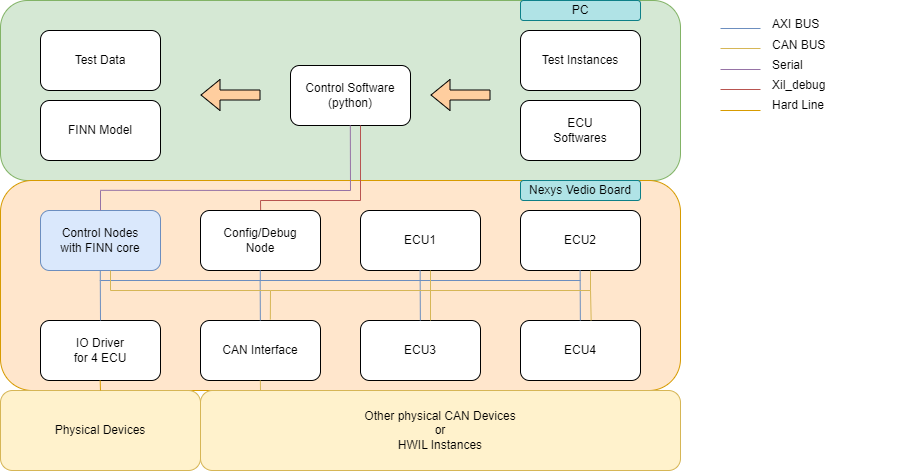

The diagram above was exported from draw.io. Its source (the exported page's mxGraphModel, read from the mxfile embedded in the PNG):
<mxGraphModel dx="1195" dy="622" grid="1" gridSize="10" guides="1" tooltips="1" connect="1" arrows="1" fold="1" page="1" pageScale="1" pageWidth="1169" pageHeight="827" math="0" shadow="0">
  <root>
    <mxCell id="0" />
    <mxCell id="1" parent="0" />
    <mxCell id="IgxBTJWzQBc8Rz8ces2J-111" value="" style="rounded=1;whiteSpace=wrap;html=1;fillColor=#d5e8d4;strokeColor=#82b366;" parent="1" vertex="1">
      <mxGeometry x="40" y="30" width="680" height="180" as="geometry" />
    </mxCell>
    <mxCell id="IgxBTJWzQBc8Rz8ces2J-110" value="" style="rounded=1;whiteSpace=wrap;html=1;fillColor=#ffe6cc;strokeColor=#d79b00;" parent="1" vertex="1">
      <mxGeometry x="40" y="210" width="680" height="210" as="geometry" />
    </mxCell>
    <mxCell id="LUDeUgR7NDZbDirMitAO-1" value="ECU1" style="rounded=1;whiteSpace=wrap;html=1;" parent="1" vertex="1">
      <mxGeometry x="400" y="240" width="120" height="60" as="geometry" />
    </mxCell>
    <mxCell id="IgxBTJWzQBc8Rz8ces2J-1" value="ECU2" style="rounded=1;whiteSpace=wrap;html=1;" parent="1" vertex="1">
      <mxGeometry x="560" y="240" width="120" height="60" as="geometry" />
    </mxCell>
    <mxCell id="IgxBTJWzQBc8Rz8ces2J-2" value="ECU3" style="rounded=1;whiteSpace=wrap;html=1;" parent="1" vertex="1">
      <mxGeometry x="400" y="350" width="120" height="60" as="geometry" />
    </mxCell>
    <mxCell id="IgxBTJWzQBc8Rz8ces2J-3" value="ECU4" style="rounded=1;whiteSpace=wrap;html=1;" parent="1" vertex="1">
      <mxGeometry x="560" y="350" width="120" height="60" as="geometry" />
    </mxCell>
    <mxCell id="IgxBTJWzQBc8Rz8ces2J-9" value="Config/Debug&lt;br&gt;Node" style="rounded=1;whiteSpace=wrap;html=1;" parent="1" vertex="1">
      <mxGeometry x="240" y="240" width="120" height="60" as="geometry" />
    </mxCell>
    <mxCell id="IgxBTJWzQBc8Rz8ces2J-16" value="" style="endArrow=none;html=1;rounded=0;fillColor=#dae8fc;strokeColor=#6c8ebf;" parent="1" edge="1">
      <mxGeometry width="50" height="50" relative="1" as="geometry">
        <mxPoint x="800" y="58" as="sourcePoint" />
        <mxPoint x="760" y="58" as="targetPoint" />
      </mxGeometry>
    </mxCell>
    <mxCell id="IgxBTJWzQBc8Rz8ces2J-17" value="AXI BUS" style="text;html=1;strokeColor=none;fillColor=none;align=left;verticalAlign=middle;whiteSpace=wrap;rounded=0;" parent="1" vertex="1">
      <mxGeometry x="810" y="39" width="60" height="30" as="geometry" />
    </mxCell>
    <mxCell id="IgxBTJWzQBc8Rz8ces2J-30" value="Control Nodes&lt;div&gt;with FINN core&lt;/div&gt;" style="rounded=1;whiteSpace=wrap;html=1;fillColor=#dae8fc;strokeColor=#6c8ebf;" parent="1" vertex="1">
      <mxGeometry x="80" y="240" width="120" height="60" as="geometry" />
    </mxCell>
    <mxCell id="IgxBTJWzQBc8Rz8ces2J-33" value="" style="endArrow=none;html=1;rounded=0;fillColor=#fff2cc;strokeColor=#d6b656;" parent="1" edge="1">
      <mxGeometry width="50" height="50" relative="1" as="geometry">
        <mxPoint x="800" y="78" as="sourcePoint" />
        <mxPoint x="760" y="78" as="targetPoint" />
      </mxGeometry>
    </mxCell>
    <mxCell id="IgxBTJWzQBc8Rz8ces2J-34" value="CAN BUS" style="text;html=1;strokeColor=none;fillColor=none;align=left;verticalAlign=middle;whiteSpace=wrap;rounded=0;" parent="1" vertex="1">
      <mxGeometry x="810" y="60" width="130" height="30" as="geometry" />
    </mxCell>
    <mxCell id="IgxBTJWzQBc8Rz8ces2J-64" value="" style="endArrow=none;html=1;rounded=0;fillColor=#e1d5e7;strokeColor=#9673a6;" parent="1" edge="1">
      <mxGeometry width="50" height="50" relative="1" as="geometry">
        <mxPoint x="800" y="99" as="sourcePoint" />
        <mxPoint x="760" y="99" as="targetPoint" />
      </mxGeometry>
    </mxCell>
    <mxCell id="IgxBTJWzQBc8Rz8ces2J-65" value="Serial" style="text;html=1;strokeColor=none;fillColor=none;align=left;verticalAlign=middle;whiteSpace=wrap;rounded=0;" parent="1" vertex="1">
      <mxGeometry x="810" y="80" width="130" height="30" as="geometry" />
    </mxCell>
    <mxCell id="IgxBTJWzQBc8Rz8ces2J-66" value="" style="endArrow=none;html=1;rounded=0;fillColor=#f8cecc;strokeColor=#b85450;" parent="1" edge="1">
      <mxGeometry width="50" height="50" relative="1" as="geometry">
        <mxPoint x="800" y="119" as="sourcePoint" />
        <mxPoint x="760" y="119" as="targetPoint" />
      </mxGeometry>
    </mxCell>
    <mxCell id="IgxBTJWzQBc8Rz8ces2J-67" value="Xil_debug" style="text;html=1;strokeColor=none;fillColor=none;align=left;verticalAlign=middle;whiteSpace=wrap;rounded=0;" parent="1" vertex="1">
      <mxGeometry x="810" y="100" width="130" height="30" as="geometry" />
    </mxCell>
    <mxCell id="IgxBTJWzQBc8Rz8ces2J-82" value="IO Driver&lt;br&gt;for 4 ECU" style="rounded=1;whiteSpace=wrap;html=1;" parent="1" vertex="1">
      <mxGeometry x="80" y="350" width="120" height="60" as="geometry" />
    </mxCell>
    <mxCell id="IgxBTJWzQBc8Rz8ces2J-88" value="CAN Interface" style="rounded=1;whiteSpace=wrap;html=1;" parent="1" vertex="1">
      <mxGeometry x="240" y="350" width="120" height="60" as="geometry" />
    </mxCell>
    <mxCell id="IgxBTJWzQBc8Rz8ces2J-91" value="Control Software&lt;br&gt;(python)" style="rounded=1;whiteSpace=wrap;html=1;" parent="1" vertex="1">
      <mxGeometry x="330" y="95" width="120" height="60" as="geometry" />
    </mxCell>
    <mxCell id="IgxBTJWzQBc8Rz8ces2J-93" value="Test Instances" style="rounded=1;whiteSpace=wrap;html=1;" parent="1" vertex="1">
      <mxGeometry x="560" y="60" width="120" height="60" as="geometry" />
    </mxCell>
    <mxCell id="IgxBTJWzQBc8Rz8ces2J-100" value="ECU&lt;br&gt;Softwares" style="rounded=1;whiteSpace=wrap;html=1;" parent="1" vertex="1">
      <mxGeometry x="560" y="130" width="120" height="60" as="geometry" />
    </mxCell>
    <mxCell id="IgxBTJWzQBc8Rz8ces2J-113" value="Other physical CAN Devices&lt;br&gt;or&lt;br&gt;HWIL Instances" style="rounded=1;whiteSpace=wrap;html=1;fillColor=#fff2cc;strokeColor=#d6b656;" parent="1" vertex="1">
      <mxGeometry x="240" y="420" width="480" height="80" as="geometry" />
    </mxCell>
    <mxCell id="IgxBTJWzQBc8Rz8ces2J-116" value="Nexys Vedio Board" style="rounded=1;whiteSpace=wrap;html=1;fillColor=#b0e3e6;strokeColor=#0e8088;" parent="1" vertex="1">
      <mxGeometry x="560" y="210" width="120" height="20" as="geometry" />
    </mxCell>
    <mxCell id="IgxBTJWzQBc8Rz8ces2J-117" value="PC" style="rounded=1;whiteSpace=wrap;html=1;fillColor=#b0e3e6;strokeColor=#0e8088;" parent="1" vertex="1">
      <mxGeometry x="560" y="30" width="120" height="20" as="geometry" />
    </mxCell>
    <mxCell id="6bYNdzqXN6SmVaP2XL41-2" value="Physical Devices" style="rounded=1;whiteSpace=wrap;html=1;fillColor=#fff2cc;strokeColor=#d6b656;" parent="1" vertex="1">
      <mxGeometry x="40" y="420" width="200" height="80" as="geometry" />
    </mxCell>
    <mxCell id="6bYNdzqXN6SmVaP2XL41-4" value="Test Data" style="rounded=1;whiteSpace=wrap;html=1;" parent="1" vertex="1">
      <mxGeometry x="80" y="60" width="120" height="60" as="geometry" />
    </mxCell>
    <mxCell id="6bYNdzqXN6SmVaP2XL41-5" value="FINN Model" style="rounded=1;whiteSpace=wrap;html=1;" parent="1" vertex="1">
      <mxGeometry x="80" y="130" width="120" height="60" as="geometry" />
    </mxCell>
    <mxCell id="6bYNdzqXN6SmVaP2XL41-6" value="" style="shape=flexArrow;endArrow=classic;html=1;rounded=0;fillColor=#FFCE9F;" parent="1" edge="1">
      <mxGeometry width="50" height="50" relative="1" as="geometry">
        <mxPoint x="300" y="124.5" as="sourcePoint" />
        <mxPoint x="240" y="124.5" as="targetPoint" />
      </mxGeometry>
    </mxCell>
    <mxCell id="6bYNdzqXN6SmVaP2XL41-7" value="" style="shape=flexArrow;endArrow=classic;html=1;rounded=0;fillColor=#FFCE9F;" parent="1" edge="1">
      <mxGeometry width="50" height="50" relative="1" as="geometry">
        <mxPoint x="530" y="124.5" as="sourcePoint" />
        <mxPoint x="470" y="124.5" as="targetPoint" />
      </mxGeometry>
    </mxCell>
    <mxCell id="6bYNdzqXN6SmVaP2XL41-15" value="" style="endArrow=none;html=1;rounded=0;fillColor=#dae8fc;strokeColor=#6c8ebf;" parent="1" edge="1">
      <mxGeometry width="50" height="50" relative="1" as="geometry">
        <mxPoint x="620" y="310" as="sourcePoint" />
        <mxPoint x="140" y="310" as="targetPoint" />
      </mxGeometry>
    </mxCell>
    <mxCell id="6bYNdzqXN6SmVaP2XL41-16" value="" style="endArrow=none;html=1;rounded=0;fillColor=#dae8fc;strokeColor=#6c8ebf;" parent="1" edge="1">
      <mxGeometry width="50" height="50" relative="1" as="geometry">
        <mxPoint x="299.8" y="310" as="sourcePoint" />
        <mxPoint x="299.8" y="300" as="targetPoint" />
      </mxGeometry>
    </mxCell>
    <mxCell id="6bYNdzqXN6SmVaP2XL41-17" value="" style="endArrow=none;html=1;rounded=0;fillColor=#dae8fc;strokeColor=#6c8ebf;" parent="1" edge="1">
      <mxGeometry width="50" height="50" relative="1" as="geometry">
        <mxPoint x="139.8" y="310" as="sourcePoint" />
        <mxPoint x="139.8" y="300" as="targetPoint" />
      </mxGeometry>
    </mxCell>
    <mxCell id="6bYNdzqXN6SmVaP2XL41-18" value="" style="endArrow=none;html=1;rounded=0;fillColor=#dae8fc;strokeColor=#6c8ebf;exitX=0.5;exitY=0;exitDx=0;exitDy=0;" parent="1" source="IgxBTJWzQBc8Rz8ces2J-82" edge="1">
      <mxGeometry width="50" height="50" relative="1" as="geometry">
        <mxPoint x="139.8" y="320" as="sourcePoint" />
        <mxPoint x="139.8" y="310" as="targetPoint" />
      </mxGeometry>
    </mxCell>
    <mxCell id="6bYNdzqXN6SmVaP2XL41-19" value="" style="endArrow=none;html=1;rounded=0;fillColor=#dae8fc;strokeColor=#6c8ebf;" parent="1" edge="1">
      <mxGeometry width="50" height="50" relative="1" as="geometry">
        <mxPoint x="459.66" y="310" as="sourcePoint" />
        <mxPoint x="459.66" y="300" as="targetPoint" />
      </mxGeometry>
    </mxCell>
    <mxCell id="6bYNdzqXN6SmVaP2XL41-20" value="" style="endArrow=none;html=1;rounded=0;fillColor=#dae8fc;strokeColor=#6c8ebf;" parent="1" edge="1">
      <mxGeometry width="50" height="50" relative="1" as="geometry">
        <mxPoint x="619.6600000000001" y="310" as="sourcePoint" />
        <mxPoint x="619.6600000000001" y="300" as="targetPoint" />
      </mxGeometry>
    </mxCell>
    <mxCell id="6bYNdzqXN6SmVaP2XL41-21" value="" style="endArrow=none;html=1;rounded=0;fillColor=#dae8fc;strokeColor=#6c8ebf;exitX=0.5;exitY=0;exitDx=0;exitDy=0;" parent="1" edge="1">
      <mxGeometry width="50" height="50" relative="1" as="geometry">
        <mxPoint x="619.86" y="350" as="sourcePoint" />
        <mxPoint x="619.6600000000001" y="310" as="targetPoint" />
      </mxGeometry>
    </mxCell>
    <mxCell id="6bYNdzqXN6SmVaP2XL41-22" value="" style="endArrow=none;html=1;rounded=0;fillColor=#dae8fc;strokeColor=#6c8ebf;exitX=0.5;exitY=0;exitDx=0;exitDy=0;" parent="1" edge="1">
      <mxGeometry width="50" height="50" relative="1" as="geometry">
        <mxPoint x="459.86" y="350" as="sourcePoint" />
        <mxPoint x="459.6600000000001" y="310" as="targetPoint" />
      </mxGeometry>
    </mxCell>
    <mxCell id="6bYNdzqXN6SmVaP2XL41-23" value="" style="endArrow=none;html=1;rounded=0;fillColor=#dae8fc;strokeColor=#6c8ebf;exitX=0.5;exitY=0;exitDx=0;exitDy=0;" parent="1" edge="1">
      <mxGeometry width="50" height="50" relative="1" as="geometry">
        <mxPoint x="299.86" y="350" as="sourcePoint" />
        <mxPoint x="299.6600000000001" y="310" as="targetPoint" />
      </mxGeometry>
    </mxCell>
    <mxCell id="6bYNdzqXN6SmVaP2XL41-24" value="" style="endArrow=none;html=1;rounded=0;fillColor=#fff2cc;strokeColor=#d6b656;" parent="1" edge="1">
      <mxGeometry width="50" height="50" relative="1" as="geometry">
        <mxPoint x="630" y="320" as="sourcePoint" />
        <mxPoint x="310" y="320" as="targetPoint" />
      </mxGeometry>
    </mxCell>
    <mxCell id="6bYNdzqXN6SmVaP2XL41-25" value="" style="endArrow=none;html=1;rounded=0;fillColor=#fff2cc;strokeColor=#d6b656;" parent="1" edge="1">
      <mxGeometry width="50" height="50" relative="1" as="geometry">
        <mxPoint x="470" y="300" as="sourcePoint" />
        <mxPoint x="470" y="320" as="targetPoint" />
      </mxGeometry>
    </mxCell>
    <mxCell id="6bYNdzqXN6SmVaP2XL41-26" value="" style="endArrow=none;html=1;rounded=0;fillColor=#fff2cc;strokeColor=#d6b656;entryX=0.582;entryY=-0.016;entryDx=0;entryDy=0;entryPerimeter=0;" parent="1" target="IgxBTJWzQBc8Rz8ces2J-88" edge="1">
      <mxGeometry width="50" height="50" relative="1" as="geometry">
        <mxPoint x="310" y="320" as="sourcePoint" />
        <mxPoint x="310" y="340" as="targetPoint" />
      </mxGeometry>
    </mxCell>
    <mxCell id="6bYNdzqXN6SmVaP2XL41-27" value="" style="endArrow=none;html=1;rounded=0;fillColor=#fff2cc;strokeColor=#d6b656;" parent="1" edge="1">
      <mxGeometry width="50" height="50" relative="1" as="geometry">
        <mxPoint x="470" y="320" as="sourcePoint" />
        <mxPoint x="470" y="340" as="targetPoint" />
      </mxGeometry>
    </mxCell>
    <mxCell id="6bYNdzqXN6SmVaP2XL41-28" value="" style="endArrow=none;html=1;rounded=0;fillColor=#fff2cc;strokeColor=#d6b656;" parent="1" edge="1">
      <mxGeometry width="50" height="50" relative="1" as="geometry">
        <mxPoint x="470" y="330" as="sourcePoint" />
        <mxPoint x="470" y="350" as="targetPoint" />
      </mxGeometry>
    </mxCell>
    <mxCell id="6bYNdzqXN6SmVaP2XL41-29" value="" style="endArrow=none;html=1;rounded=0;fillColor=#fff2cc;strokeColor=#d6b656;" parent="1" edge="1">
      <mxGeometry width="50" height="50" relative="1" as="geometry">
        <mxPoint x="630" y="300" as="sourcePoint" />
        <mxPoint x="630" y="320" as="targetPoint" />
      </mxGeometry>
    </mxCell>
    <mxCell id="6bYNdzqXN6SmVaP2XL41-30" value="" style="endArrow=none;html=1;rounded=0;fillColor=#fff2cc;strokeColor=#d6b656;entryX=0.589;entryY=-0.002;entryDx=0;entryDy=0;entryPerimeter=0;" parent="1" target="IgxBTJWzQBc8Rz8ces2J-3" edge="1">
      <mxGeometry width="50" height="50" relative="1" as="geometry">
        <mxPoint x="630" y="320" as="sourcePoint" />
        <mxPoint x="630" y="340" as="targetPoint" />
      </mxGeometry>
    </mxCell>
    <mxCell id="6bYNdzqXN6SmVaP2XL41-31" value="" style="endArrow=none;html=1;rounded=0;fillColor=#fff2cc;strokeColor=#d6b656;" parent="1" edge="1">
      <mxGeometry width="50" height="50" relative="1" as="geometry">
        <mxPoint x="299.87" y="410" as="sourcePoint" />
        <mxPoint x="300" y="420" as="targetPoint" />
      </mxGeometry>
    </mxCell>
    <mxCell id="6bYNdzqXN6SmVaP2XL41-32" value="" style="endArrow=none;html=1;rounded=0;fillColor=#ffe6cc;strokeColor=#d79b00;" parent="1" edge="1">
      <mxGeometry width="50" height="50" relative="1" as="geometry">
        <mxPoint x="800" y="140" as="sourcePoint" />
        <mxPoint x="760" y="140" as="targetPoint" />
      </mxGeometry>
    </mxCell>
    <mxCell id="6bYNdzqXN6SmVaP2XL41-33" value="Hard Line" style="text;html=1;strokeColor=none;fillColor=none;align=left;verticalAlign=middle;whiteSpace=wrap;rounded=0;" parent="1" vertex="1">
      <mxGeometry x="810" y="120" width="130" height="30" as="geometry" />
    </mxCell>
    <mxCell id="6bYNdzqXN6SmVaP2XL41-34" value="" style="endArrow=none;html=1;rounded=0;fillColor=#e1d5e7;strokeColor=#9673a6;entryX=0.5;entryY=0;entryDx=0;entryDy=0;" parent="1" target="IgxBTJWzQBc8Rz8ces2J-30" edge="1">
      <mxGeometry width="50" height="50" relative="1" as="geometry">
        <mxPoint x="140" y="220" as="sourcePoint" />
        <mxPoint x="140" y="230" as="targetPoint" />
      </mxGeometry>
    </mxCell>
    <mxCell id="6bYNdzqXN6SmVaP2XL41-35" value="" style="endArrow=none;html=1;rounded=0;fillColor=#fff2cc;strokeColor=#d6b656;" parent="1" edge="1">
      <mxGeometry width="50" height="50" relative="1" as="geometry">
        <mxPoint x="310" y="320" as="sourcePoint" />
        <mxPoint x="150" y="320" as="targetPoint" />
      </mxGeometry>
    </mxCell>
    <mxCell id="6bYNdzqXN6SmVaP2XL41-36" value="" style="endArrow=none;html=1;rounded=0;fillColor=#fff2cc;strokeColor=#d6b656;" parent="1" edge="1">
      <mxGeometry width="50" height="50" relative="1" as="geometry">
        <mxPoint x="150" y="300" as="sourcePoint" />
        <mxPoint x="150" y="320" as="targetPoint" />
      </mxGeometry>
    </mxCell>
    <mxCell id="6bYNdzqXN6SmVaP2XL41-37" value="" style="endArrow=none;html=1;rounded=0;fillColor=#f8cecc;strokeColor=#b85450;entryX=0.501;entryY=-0.009;entryDx=0;entryDy=0;entryPerimeter=0;" parent="1" target="IgxBTJWzQBc8Rz8ces2J-9" edge="1">
      <mxGeometry width="50" height="50" relative="1" as="geometry">
        <mxPoint x="300" y="230" as="sourcePoint" />
        <mxPoint x="299.71" y="240" as="targetPoint" />
      </mxGeometry>
    </mxCell>
    <mxCell id="6bYNdzqXN6SmVaP2XL41-40" value="" style="endArrow=none;html=1;rounded=0;fillColor=#e1d5e7;strokeColor=#9673a6;" parent="1" edge="1">
      <mxGeometry width="50" height="50" relative="1" as="geometry">
        <mxPoint x="140" y="219.82" as="sourcePoint" />
        <mxPoint x="390" y="220" as="targetPoint" />
      </mxGeometry>
    </mxCell>
    <mxCell id="6bYNdzqXN6SmVaP2XL41-41" value="" style="endArrow=none;html=1;rounded=0;fillColor=#e1d5e7;strokeColor=#9673a6;" parent="1" edge="1">
      <mxGeometry width="50" height="50" relative="1" as="geometry">
        <mxPoint x="389.83000000000004" y="155" as="sourcePoint" />
        <mxPoint x="390" y="220" as="targetPoint" />
      </mxGeometry>
    </mxCell>
    <mxCell id="6bYNdzqXN6SmVaP2XL41-42" value="" style="endArrow=none;html=1;rounded=0;fillColor=#f8cecc;strokeColor=#b85450;entryX=0.501;entryY=-0.009;entryDx=0;entryDy=0;entryPerimeter=0;" parent="1" edge="1">
      <mxGeometry width="50" height="50" relative="1" as="geometry">
        <mxPoint x="400" y="230" as="sourcePoint" />
        <mxPoint x="300" y="230" as="targetPoint" />
      </mxGeometry>
    </mxCell>
    <mxCell id="6bYNdzqXN6SmVaP2XL41-43" value="" style="endArrow=none;html=1;rounded=0;fillColor=#f8cecc;strokeColor=#b85450;entryX=0.501;entryY=-0.009;entryDx=0;entryDy=0;entryPerimeter=0;" parent="1" edge="1">
      <mxGeometry width="50" height="50" relative="1" as="geometry">
        <mxPoint x="400" y="230" as="sourcePoint" />
        <mxPoint x="400" y="155" as="targetPoint" />
      </mxGeometry>
    </mxCell>
    <mxCell id="6bYNdzqXN6SmVaP2XL41-44" value="" style="endArrow=none;html=1;rounded=0;fillColor=#ffe6cc;strokeColor=#d79b00;" parent="1" edge="1">
      <mxGeometry width="50" height="50" relative="1" as="geometry">
        <mxPoint x="140" y="420" as="sourcePoint" />
        <mxPoint x="139.71000000000004" y="410" as="targetPoint" />
      </mxGeometry>
    </mxCell>
  </root>
</mxGraphModel>